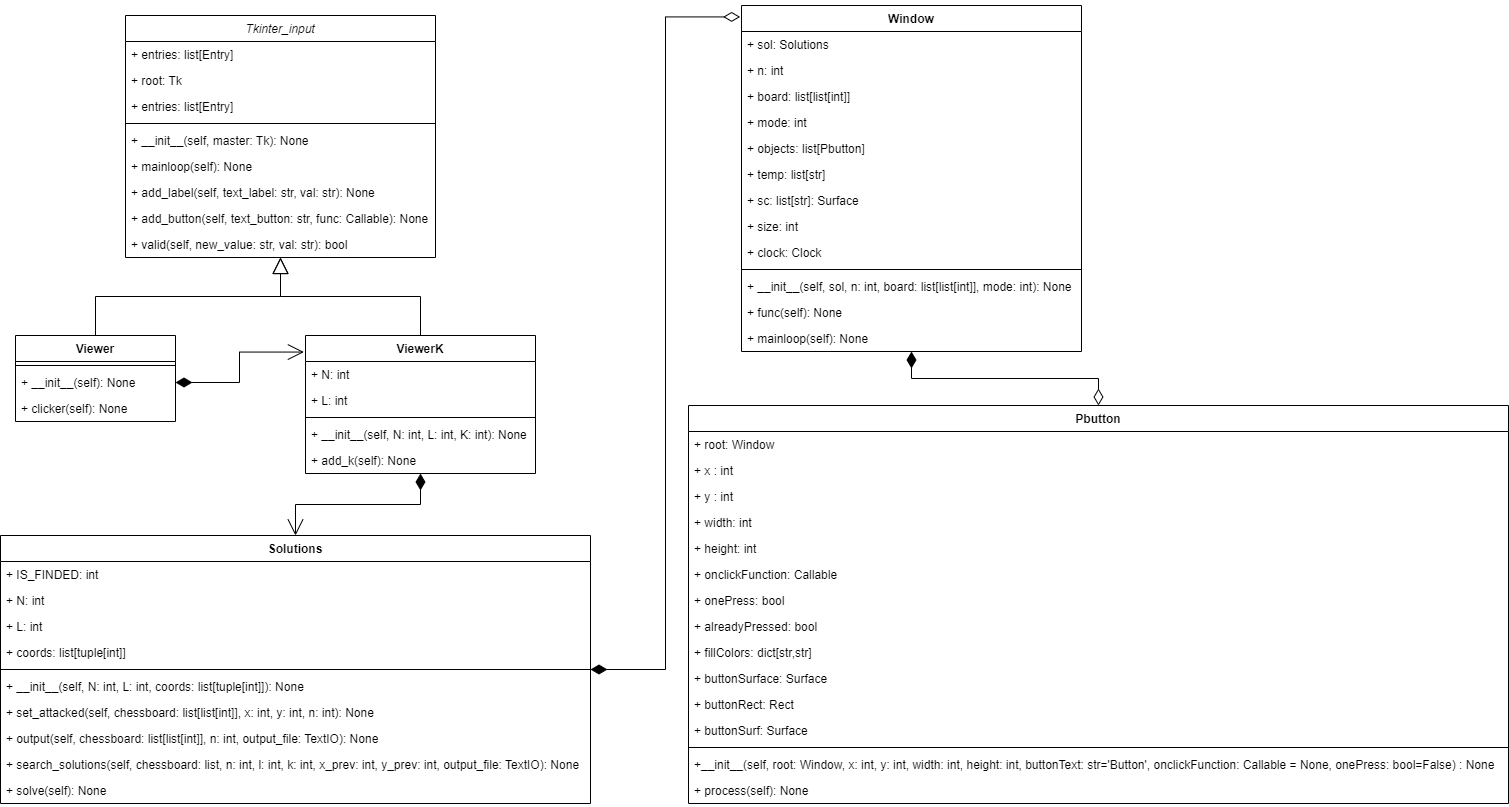

The diagram above was exported from draw.io. Its source (the exported page's mxGraphModel, read from the mxfile embedded in the PNG):
<mxGraphModel dx="1914" dy="1031" grid="1" gridSize="10" guides="1" tooltips="1" connect="1" arrows="1" fold="1" page="1" pageScale="1" pageWidth="827" pageHeight="1169" math="0" shadow="0">
  <root>
    <mxCell id="0" />
    <mxCell id="1" parent="0" />
    <mxCell id="13" value="Tkinter_input" style="swimlane;fontStyle=2;align=center;verticalAlign=top;childLayout=stackLayout;horizontal=1;startSize=26;horizontalStack=0;resizeParent=1;resizeParentMax=0;resizeLast=0;collapsible=1;marginBottom=0;" parent="1" vertex="1">
      <mxGeometry x="264" y="50" width="310" height="242" as="geometry" />
    </mxCell>
    <mxCell id="14" value="+ entries: list[Entry]" style="text;strokeColor=none;fillColor=none;align=left;verticalAlign=top;spacingLeft=4;spacingRight=4;overflow=hidden;rotatable=0;points=[[0,0.5],[1,0.5]];portConstraint=eastwest;" parent="13" vertex="1">
      <mxGeometry y="26" width="310" height="26" as="geometry" />
    </mxCell>
    <mxCell id="17" value="+ root: Tk" style="text;strokeColor=none;fillColor=none;align=left;verticalAlign=top;spacingLeft=4;spacingRight=4;overflow=hidden;rotatable=0;points=[[0,0.5],[1,0.5]];portConstraint=eastwest;" parent="13" vertex="1">
      <mxGeometry y="52" width="310" height="26" as="geometry" />
    </mxCell>
    <mxCell id="18" value="+ entries: list[Entry]" style="text;strokeColor=none;fillColor=none;align=left;verticalAlign=top;spacingLeft=4;spacingRight=4;overflow=hidden;rotatable=0;points=[[0,0.5],[1,0.5]];portConstraint=eastwest;" parent="13" vertex="1">
      <mxGeometry y="78" width="310" height="26" as="geometry" />
    </mxCell>
    <mxCell id="15" value="" style="line;strokeWidth=1;fillColor=none;align=left;verticalAlign=middle;spacingTop=-1;spacingLeft=3;spacingRight=3;rotatable=0;labelPosition=right;points=[];portConstraint=eastwest;strokeColor=inherit;" parent="13" vertex="1">
      <mxGeometry y="104" width="310" height="8" as="geometry" />
    </mxCell>
    <mxCell id="16" value="+ __init__(self, master: Tk): None" style="text;strokeColor=none;fillColor=none;align=left;verticalAlign=top;spacingLeft=4;spacingRight=4;overflow=hidden;rotatable=0;points=[[0,0.5],[1,0.5]];portConstraint=eastwest;" parent="13" vertex="1">
      <mxGeometry y="112" width="310" height="26" as="geometry" />
    </mxCell>
    <mxCell id="19" value="+ mainloop(self): None" style="text;strokeColor=none;fillColor=none;align=left;verticalAlign=top;spacingLeft=4;spacingRight=4;overflow=hidden;rotatable=0;points=[[0,0.5],[1,0.5]];portConstraint=eastwest;" parent="13" vertex="1">
      <mxGeometry y="138" width="310" height="26" as="geometry" />
    </mxCell>
    <mxCell id="23" value="+ add_label(self, text_label: str, val: str): None" style="text;strokeColor=none;fillColor=none;align=left;verticalAlign=top;spacingLeft=4;spacingRight=4;overflow=hidden;rotatable=0;points=[[0,0.5],[1,0.5]];portConstraint=eastwest;" parent="13" vertex="1">
      <mxGeometry y="164" width="310" height="26" as="geometry" />
    </mxCell>
    <mxCell id="20" value="+ add_button(self, text_button: str, func: Callable): None" style="text;strokeColor=none;fillColor=none;align=left;verticalAlign=top;spacingLeft=4;spacingRight=4;overflow=hidden;rotatable=0;points=[[0,0.5],[1,0.5]];portConstraint=eastwest;" parent="13" vertex="1">
      <mxGeometry y="190" width="310" height="26" as="geometry" />
    </mxCell>
    <mxCell id="24" value="+ valid(self, new_value: str, val: str): bool" style="text;strokeColor=none;fillColor=none;align=left;verticalAlign=top;spacingLeft=4;spacingRight=4;overflow=hidden;rotatable=0;points=[[0,0.5],[1,0.5]];portConstraint=eastwest;" parent="13" vertex="1">
      <mxGeometry y="216" width="310" height="26" as="geometry" />
    </mxCell>
    <mxCell id="37" value="" style="edgeStyle=elbowEdgeStyle;rounded=0;orthogonalLoop=1;jettySize=auto;html=1;entryX=0.477;entryY=1.026;entryDx=0;entryDy=0;entryPerimeter=0;endArrow=block;endFill=0;elbow=vertical;strokeWidth=1;strokeColor=none;" parent="1" source="25" target="24" edge="1">
      <mxGeometry relative="1" as="geometry" />
    </mxCell>
    <mxCell id="38" value="" style="edgeStyle=elbowEdgeStyle;rounded=0;orthogonalLoop=1;jettySize=auto;elbow=vertical;html=1;strokeWidth=1;endArrow=block;endFill=0;endSize=14;" parent="1" source="25" target="24" edge="1">
      <mxGeometry relative="1" as="geometry" />
    </mxCell>
    <mxCell id="25" value="Viewer" style="swimlane;fontStyle=1;align=center;verticalAlign=top;childLayout=stackLayout;horizontal=1;startSize=26;horizontalStack=0;resizeParent=1;resizeParentMax=0;resizeLast=0;collapsible=1;marginBottom=0;" parent="1" vertex="1">
      <mxGeometry x="154" y="370" width="160" height="86" as="geometry" />
    </mxCell>
    <mxCell id="27" value="" style="line;strokeWidth=1;fillColor=none;align=left;verticalAlign=middle;spacingTop=-1;spacingLeft=3;spacingRight=3;rotatable=0;labelPosition=right;points=[];portConstraint=eastwest;strokeColor=inherit;" parent="25" vertex="1">
      <mxGeometry y="26" width="160" height="8" as="geometry" />
    </mxCell>
    <mxCell id="28" value="+ __init__(self): None" style="text;strokeColor=none;fillColor=none;align=left;verticalAlign=top;spacingLeft=4;spacingRight=4;overflow=hidden;rotatable=0;points=[[0,0.5],[1,0.5]];portConstraint=eastwest;" parent="25" vertex="1">
      <mxGeometry y="34" width="160" height="26" as="geometry" />
    </mxCell>
    <mxCell id="33" value="+ clicker(self): None" style="text;strokeColor=none;fillColor=none;align=left;verticalAlign=top;spacingLeft=4;spacingRight=4;overflow=hidden;rotatable=0;points=[[0,0.5],[1,0.5]];portConstraint=eastwest;" parent="25" vertex="1">
      <mxGeometry y="60" width="160" height="26" as="geometry" />
    </mxCell>
    <mxCell id="39" value="" style="edgeStyle=elbowEdgeStyle;rounded=0;orthogonalLoop=1;jettySize=auto;elbow=vertical;html=1;strokeWidth=1;endArrow=block;endFill=0;endSize=14;" parent="1" source="29" target="24" edge="1">
      <mxGeometry relative="1" as="geometry" />
    </mxCell>
    <mxCell id="88" style="edgeStyle=elbowEdgeStyle;rounded=0;orthogonalLoop=1;jettySize=auto;html=1;entryX=0.5;entryY=0;entryDx=0;entryDy=0;strokeWidth=1;startArrow=diamondThin;startFill=1;endArrow=open;endFill=0;startSize=14;endSize=14;elbow=vertical;" parent="1" source="29" target="42" edge="1">
      <mxGeometry relative="1" as="geometry" />
    </mxCell>
    <mxCell id="29" value="ViewerK" style="swimlane;fontStyle=1;align=center;verticalAlign=top;childLayout=stackLayout;horizontal=1;startSize=26;horizontalStack=0;resizeParent=1;resizeParentMax=0;resizeLast=0;collapsible=1;marginBottom=0;" parent="1" vertex="1">
      <mxGeometry x="444" y="370" width="230" height="138" as="geometry" />
    </mxCell>
    <mxCell id="30" value="+ N: int" style="text;strokeColor=none;fillColor=none;align=left;verticalAlign=top;spacingLeft=4;spacingRight=4;overflow=hidden;rotatable=0;points=[[0,0.5],[1,0.5]];portConstraint=eastwest;" parent="29" vertex="1">
      <mxGeometry y="26" width="230" height="26" as="geometry" />
    </mxCell>
    <mxCell id="34" value="+ L: int" style="text;strokeColor=none;fillColor=none;align=left;verticalAlign=top;spacingLeft=4;spacingRight=4;overflow=hidden;rotatable=0;points=[[0,0.5],[1,0.5]];portConstraint=eastwest;" parent="29" vertex="1">
      <mxGeometry y="52" width="230" height="26" as="geometry" />
    </mxCell>
    <mxCell id="31" value="" style="line;strokeWidth=1;fillColor=none;align=left;verticalAlign=middle;spacingTop=-1;spacingLeft=3;spacingRight=3;rotatable=0;labelPosition=right;points=[];portConstraint=eastwest;strokeColor=inherit;" parent="29" vertex="1">
      <mxGeometry y="78" width="230" height="8" as="geometry" />
    </mxCell>
    <mxCell id="32" value="+ __init__(self, N: int, L: int, K: int): None" style="text;strokeColor=none;fillColor=none;align=left;verticalAlign=top;spacingLeft=4;spacingRight=4;overflow=hidden;rotatable=0;points=[[0,0.5],[1,0.5]];portConstraint=eastwest;" parent="29" vertex="1">
      <mxGeometry y="86" width="230" height="26" as="geometry" />
    </mxCell>
    <mxCell id="35" value="+ add_k(self): None" style="text;strokeColor=none;fillColor=none;align=left;verticalAlign=top;spacingLeft=4;spacingRight=4;overflow=hidden;rotatable=0;points=[[0,0.5],[1,0.5]];portConstraint=eastwest;" parent="29" vertex="1">
      <mxGeometry y="112" width="230" height="26" as="geometry" />
    </mxCell>
    <mxCell id="41" style="edgeStyle=elbowEdgeStyle;rounded=0;orthogonalLoop=1;jettySize=auto;html=1;entryX=-0.007;entryY=0.12;entryDx=0;entryDy=0;entryPerimeter=0;strokeWidth=1;endArrow=open;endFill=0;endSize=14;startArrow=diamondThin;startFill=1;startSize=14;" parent="1" source="28" target="29" edge="1">
      <mxGeometry relative="1" as="geometry" />
    </mxCell>
    <mxCell id="89" style="edgeStyle=elbowEdgeStyle;rounded=0;orthogonalLoop=1;jettySize=auto;html=1;entryX=-0.004;entryY=0.033;entryDx=0;entryDy=0;entryPerimeter=0;strokeWidth=1;startArrow=diamondThin;startFill=1;endArrow=diamondThin;endFill=0;startSize=14;endSize=14;" parent="1" source="42" target="55" edge="1">
      <mxGeometry relative="1" as="geometry" />
    </mxCell>
    <mxCell id="42" value="Solutions" style="swimlane;fontStyle=1;align=center;verticalAlign=top;childLayout=stackLayout;horizontal=1;startSize=26;horizontalStack=0;resizeParent=1;resizeParentMax=0;resizeLast=0;collapsible=1;marginBottom=0;" parent="1" vertex="1">
      <mxGeometry x="139" y="570" width="590" height="268" as="geometry" />
    </mxCell>
    <mxCell id="43" value="+ IS_FINDED: int" style="text;strokeColor=none;fillColor=none;align=left;verticalAlign=top;spacingLeft=4;spacingRight=4;overflow=hidden;rotatable=0;points=[[0,0.5],[1,0.5]];portConstraint=eastwest;" parent="42" vertex="1">
      <mxGeometry y="26" width="590" height="26" as="geometry" />
    </mxCell>
    <mxCell id="50" value="+ N: int" style="text;strokeColor=none;fillColor=none;align=left;verticalAlign=top;spacingLeft=4;spacingRight=4;overflow=hidden;rotatable=0;points=[[0,0.5],[1,0.5]];portConstraint=eastwest;" parent="42" vertex="1">
      <mxGeometry y="52" width="590" height="26" as="geometry" />
    </mxCell>
    <mxCell id="51" value="+ L: int" style="text;strokeColor=none;fillColor=none;align=left;verticalAlign=top;spacingLeft=4;spacingRight=4;overflow=hidden;rotatable=0;points=[[0,0.5],[1,0.5]];portConstraint=eastwest;" parent="42" vertex="1">
      <mxGeometry y="78" width="590" height="26" as="geometry" />
    </mxCell>
    <mxCell id="47" value="+ coords: list[tuple[int]]" style="text;strokeColor=none;fillColor=none;align=left;verticalAlign=top;spacingLeft=4;spacingRight=4;overflow=hidden;rotatable=0;points=[[0,0.5],[1,0.5]];portConstraint=eastwest;" parent="42" vertex="1">
      <mxGeometry y="104" width="590" height="26" as="geometry" />
    </mxCell>
    <mxCell id="44" value="" style="line;strokeWidth=1;fillColor=none;align=left;verticalAlign=middle;spacingTop=-1;spacingLeft=3;spacingRight=3;rotatable=0;labelPosition=right;points=[];portConstraint=eastwest;strokeColor=inherit;" parent="42" vertex="1">
      <mxGeometry y="130" width="590" height="8" as="geometry" />
    </mxCell>
    <mxCell id="65" value="+ __init__(self, N: int, L: int, coords: list[tuple[int]]): None" style="text;strokeColor=none;fillColor=none;align=left;verticalAlign=top;spacingLeft=4;spacingRight=4;overflow=hidden;rotatable=0;points=[[0,0.5],[1,0.5]];portConstraint=eastwest;" parent="42" vertex="1">
      <mxGeometry y="138" width="590" height="26" as="geometry" />
    </mxCell>
    <mxCell id="45" value="+ set_attacked(self, chessboard: list[list[int]], x: int, y: int, n: int): None" style="text;strokeColor=none;fillColor=none;align=left;verticalAlign=top;spacingLeft=4;spacingRight=4;overflow=hidden;rotatable=0;points=[[0,0.5],[1,0.5]];portConstraint=eastwest;" parent="42" vertex="1">
      <mxGeometry y="164" width="590" height="26" as="geometry" />
    </mxCell>
    <mxCell id="52" value="+ output(self, chessboard: list[list[int]], n: int, output_file: TextIO): None" style="text;strokeColor=none;fillColor=none;align=left;verticalAlign=top;spacingLeft=4;spacingRight=4;overflow=hidden;rotatable=0;points=[[0,0.5],[1,0.5]];portConstraint=eastwest;" parent="42" vertex="1">
      <mxGeometry y="190" width="590" height="26" as="geometry" />
    </mxCell>
    <mxCell id="53" value="+ search_solutions(self, chessboard: list, n: int, l: int, k: int, x_prev: int, y_prev: int, output_file: TextIO): None" style="text;strokeColor=none;fillColor=none;align=left;verticalAlign=top;spacingLeft=4;spacingRight=4;overflow=hidden;rotatable=0;points=[[0,0.5],[1,0.5]];portConstraint=eastwest;" parent="42" vertex="1">
      <mxGeometry y="216" width="590" height="26" as="geometry" />
    </mxCell>
    <mxCell id="54" value="+ solve(self): None" style="text;strokeColor=none;fillColor=none;align=left;verticalAlign=top;spacingLeft=4;spacingRight=4;overflow=hidden;rotatable=0;points=[[0,0.5],[1,0.5]];portConstraint=eastwest;" parent="42" vertex="1">
      <mxGeometry y="242" width="590" height="26" as="geometry" />
    </mxCell>
    <mxCell id="90" style="edgeStyle=elbowEdgeStyle;rounded=0;orthogonalLoop=1;jettySize=auto;html=1;entryX=0.5;entryY=0;entryDx=0;entryDy=0;strokeWidth=1;startArrow=diamondThin;startFill=1;endArrow=diamondThin;endFill=0;startSize=14;endSize=14;elbow=vertical;" parent="1" source="55" target="71" edge="1">
      <mxGeometry relative="1" as="geometry" />
    </mxCell>
    <mxCell id="55" value="Window" style="swimlane;fontStyle=1;align=center;verticalAlign=top;childLayout=stackLayout;horizontal=1;startSize=26;horizontalStack=0;resizeParent=1;resizeParentMax=0;resizeLast=0;collapsible=1;marginBottom=0;" parent="1" vertex="1">
      <mxGeometry x="880" y="40" width="340" height="346" as="geometry" />
    </mxCell>
    <mxCell id="56" value="+ sol: Solutions" style="text;strokeColor=none;fillColor=none;align=left;verticalAlign=top;spacingLeft=4;spacingRight=4;overflow=hidden;rotatable=0;points=[[0,0.5],[1,0.5]];portConstraint=eastwest;" parent="55" vertex="1">
      <mxGeometry y="26" width="340" height="26" as="geometry" />
    </mxCell>
    <mxCell id="57" value="+ n: int" style="text;strokeColor=none;fillColor=none;align=left;verticalAlign=top;spacingLeft=4;spacingRight=4;overflow=hidden;rotatable=0;points=[[0,0.5],[1,0.5]];portConstraint=eastwest;" parent="55" vertex="1">
      <mxGeometry y="52" width="340" height="26" as="geometry" />
    </mxCell>
    <mxCell id="58" value="+ board: list[list[int]]" style="text;strokeColor=none;fillColor=none;align=left;verticalAlign=top;spacingLeft=4;spacingRight=4;overflow=hidden;rotatable=0;points=[[0,0.5],[1,0.5]];portConstraint=eastwest;" parent="55" vertex="1">
      <mxGeometry y="78" width="340" height="26" as="geometry" />
    </mxCell>
    <mxCell id="59" value="+ mode: int" style="text;strokeColor=none;fillColor=none;align=left;verticalAlign=top;spacingLeft=4;spacingRight=4;overflow=hidden;rotatable=0;points=[[0,0.5],[1,0.5]];portConstraint=eastwest;" parent="55" vertex="1">
      <mxGeometry y="104" width="340" height="26" as="geometry" />
    </mxCell>
    <mxCell id="66" value="+ objects: list[Pbutton]" style="text;strokeColor=none;fillColor=none;align=left;verticalAlign=top;spacingLeft=4;spacingRight=4;overflow=hidden;rotatable=0;points=[[0,0.5],[1,0.5]];portConstraint=eastwest;" parent="55" vertex="1">
      <mxGeometry y="130" width="340" height="26" as="geometry" />
    </mxCell>
    <mxCell id="67" value="+ temp: list[str]" style="text;strokeColor=none;fillColor=none;align=left;verticalAlign=top;spacingLeft=4;spacingRight=4;overflow=hidden;rotatable=0;points=[[0,0.5],[1,0.5]];portConstraint=eastwest;" parent="55" vertex="1">
      <mxGeometry y="156" width="340" height="26" as="geometry" />
    </mxCell>
    <mxCell id="68" value="+ sc: list[str]: Surface" style="text;strokeColor=none;fillColor=none;align=left;verticalAlign=top;spacingLeft=4;spacingRight=4;overflow=hidden;rotatable=0;points=[[0,0.5],[1,0.5]];portConstraint=eastwest;" parent="55" vertex="1">
      <mxGeometry y="182" width="340" height="26" as="geometry" />
    </mxCell>
    <mxCell id="70" value="+ size: int" style="text;strokeColor=none;fillColor=none;align=left;verticalAlign=top;spacingLeft=4;spacingRight=4;overflow=hidden;rotatable=0;points=[[0,0.5],[1,0.5]];portConstraint=eastwest;" parent="55" vertex="1">
      <mxGeometry y="208" width="340" height="26" as="geometry" />
    </mxCell>
    <mxCell id="69" value="+ clock: Clock" style="text;strokeColor=none;fillColor=none;align=left;verticalAlign=top;spacingLeft=4;spacingRight=4;overflow=hidden;rotatable=0;points=[[0,0.5],[1,0.5]];portConstraint=eastwest;" parent="55" vertex="1">
      <mxGeometry y="234" width="340" height="26" as="geometry" />
    </mxCell>
    <mxCell id="60" value="" style="line;strokeWidth=1;fillColor=none;align=left;verticalAlign=middle;spacingTop=-1;spacingLeft=3;spacingRight=3;rotatable=0;labelPosition=right;points=[];portConstraint=eastwest;strokeColor=inherit;" parent="55" vertex="1">
      <mxGeometry y="260" width="340" height="8" as="geometry" />
    </mxCell>
    <mxCell id="87" value="+ __init__(self, sol, n: int, board: list[list[int]], mode: int): None" style="text;strokeColor=none;fillColor=none;align=left;verticalAlign=top;spacingLeft=4;spacingRight=4;overflow=hidden;rotatable=0;points=[[0,0.5],[1,0.5]];portConstraint=eastwest;" parent="55" vertex="1">
      <mxGeometry y="268" width="340" height="26" as="geometry" />
    </mxCell>
    <mxCell id="61" value="+ func(self): None" style="text;strokeColor=none;fillColor=none;align=left;verticalAlign=top;spacingLeft=4;spacingRight=4;overflow=hidden;rotatable=0;points=[[0,0.5],[1,0.5]];portConstraint=eastwest;" parent="55" vertex="1">
      <mxGeometry y="294" width="340" height="26" as="geometry" />
    </mxCell>
    <mxCell id="62" value="+ mainloop(self): None" style="text;strokeColor=none;fillColor=none;align=left;verticalAlign=top;spacingLeft=4;spacingRight=4;overflow=hidden;rotatable=0;points=[[0,0.5],[1,0.5]];portConstraint=eastwest;" parent="55" vertex="1">
      <mxGeometry y="320" width="340" height="26" as="geometry" />
    </mxCell>
    <mxCell id="71" value="Pbutton" style="swimlane;fontStyle=1;align=center;verticalAlign=top;childLayout=stackLayout;horizontal=1;startSize=26;horizontalStack=0;resizeParent=1;resizeParentMax=0;resizeLast=0;collapsible=1;marginBottom=0;" parent="1" vertex="1">
      <mxGeometry x="827" y="440" width="820" height="398" as="geometry" />
    </mxCell>
    <mxCell id="72" value="+ root: Window" style="text;strokeColor=none;fillColor=none;align=left;verticalAlign=top;spacingLeft=4;spacingRight=4;overflow=hidden;rotatable=0;points=[[0,0.5],[1,0.5]];portConstraint=eastwest;" parent="71" vertex="1">
      <mxGeometry y="26" width="820" height="26" as="geometry" />
    </mxCell>
    <mxCell id="73" value="+ x : int" style="text;strokeColor=none;fillColor=none;align=left;verticalAlign=top;spacingLeft=4;spacingRight=4;overflow=hidden;rotatable=0;points=[[0,0.5],[1,0.5]];portConstraint=eastwest;" parent="71" vertex="1">
      <mxGeometry y="52" width="820" height="26" as="geometry" />
    </mxCell>
    <mxCell id="74" value="+ y : int" style="text;strokeColor=none;fillColor=none;align=left;verticalAlign=top;spacingLeft=4;spacingRight=4;overflow=hidden;rotatable=0;points=[[0,0.5],[1,0.5]];portConstraint=eastwest;" parent="71" vertex="1">
      <mxGeometry y="78" width="820" height="26" as="geometry" />
    </mxCell>
    <mxCell id="75" value="+ width: int" style="text;strokeColor=none;fillColor=none;align=left;verticalAlign=top;spacingLeft=4;spacingRight=4;overflow=hidden;rotatable=0;points=[[0,0.5],[1,0.5]];portConstraint=eastwest;" parent="71" vertex="1">
      <mxGeometry y="104" width="820" height="26" as="geometry" />
    </mxCell>
    <mxCell id="76" value="+ height: int" style="text;strokeColor=none;fillColor=none;align=left;verticalAlign=top;spacingLeft=4;spacingRight=4;overflow=hidden;rotatable=0;points=[[0,0.5],[1,0.5]];portConstraint=eastwest;" parent="71" vertex="1">
      <mxGeometry y="130" width="820" height="26" as="geometry" />
    </mxCell>
    <mxCell id="77" value="+ onclickFunction: Callable" style="text;strokeColor=none;fillColor=none;align=left;verticalAlign=top;spacingLeft=4;spacingRight=4;overflow=hidden;rotatable=0;points=[[0,0.5],[1,0.5]];portConstraint=eastwest;" parent="71" vertex="1">
      <mxGeometry y="156" width="820" height="26" as="geometry" />
    </mxCell>
    <mxCell id="78" value="+ onePress: bool" style="text;strokeColor=none;fillColor=none;align=left;verticalAlign=top;spacingLeft=4;spacingRight=4;overflow=hidden;rotatable=0;points=[[0,0.5],[1,0.5]];portConstraint=eastwest;" parent="71" vertex="1">
      <mxGeometry y="182" width="820" height="26" as="geometry" />
    </mxCell>
    <mxCell id="79" value="+ alreadyPressed: bool" style="text;strokeColor=none;fillColor=none;align=left;verticalAlign=top;spacingLeft=4;spacingRight=4;overflow=hidden;rotatable=0;points=[[0,0.5],[1,0.5]];portConstraint=eastwest;" parent="71" vertex="1">
      <mxGeometry y="208" width="820" height="26" as="geometry" />
    </mxCell>
    <mxCell id="80" value="+ fillColors: dict[str,str]" style="text;strokeColor=none;fillColor=none;align=left;verticalAlign=top;spacingLeft=4;spacingRight=4;overflow=hidden;rotatable=0;points=[[0,0.5],[1,0.5]];portConstraint=eastwest;" parent="71" vertex="1">
      <mxGeometry y="234" width="820" height="26" as="geometry" />
    </mxCell>
    <mxCell id="84" value="+ buttonSurface: Surface" style="text;strokeColor=none;fillColor=none;align=left;verticalAlign=top;spacingLeft=4;spacingRight=4;overflow=hidden;rotatable=0;points=[[0,0.5],[1,0.5]];portConstraint=eastwest;" parent="71" vertex="1">
      <mxGeometry y="260" width="820" height="26" as="geometry" />
    </mxCell>
    <mxCell id="85" value="+ buttonRect: Rect" style="text;strokeColor=none;fillColor=none;align=left;verticalAlign=top;spacingLeft=4;spacingRight=4;overflow=hidden;rotatable=0;points=[[0,0.5],[1,0.5]];portConstraint=eastwest;" parent="71" vertex="1">
      <mxGeometry y="286" width="820" height="26" as="geometry" />
    </mxCell>
    <mxCell id="86" value="+ buttonSurf: Surface" style="text;strokeColor=none;fillColor=none;align=left;verticalAlign=top;spacingLeft=4;spacingRight=4;overflow=hidden;rotatable=0;points=[[0,0.5],[1,0.5]];portConstraint=eastwest;" parent="71" vertex="1">
      <mxGeometry y="312" width="820" height="26" as="geometry" />
    </mxCell>
    <mxCell id="81" value="" style="line;strokeWidth=1;fillColor=none;align=left;verticalAlign=middle;spacingTop=-1;spacingLeft=3;spacingRight=3;rotatable=0;labelPosition=right;points=[];portConstraint=eastwest;strokeColor=inherit;" parent="71" vertex="1">
      <mxGeometry y="338" width="820" height="8" as="geometry" />
    </mxCell>
    <mxCell id="82" value="+__init__(self, root: Window, x: int, y: int, width: int, height: int, buttonText: str='Button', onclickFunction: Callable = None, onePress: bool=False) : None" style="text;strokeColor=none;fillColor=none;align=left;verticalAlign=top;spacingLeft=4;spacingRight=4;overflow=hidden;rotatable=0;points=[[0,0.5],[1,0.5]];portConstraint=eastwest;" parent="71" vertex="1">
      <mxGeometry y="346" width="820" height="26" as="geometry" />
    </mxCell>
    <mxCell id="83" value="+ process(self): None" style="text;strokeColor=none;fillColor=none;align=left;verticalAlign=top;spacingLeft=4;spacingRight=4;overflow=hidden;rotatable=0;points=[[0,0.5],[1,0.5]];portConstraint=eastwest;" parent="71" vertex="1">
      <mxGeometry y="372" width="820" height="26" as="geometry" />
    </mxCell>
  </root>
</mxGraphModel>